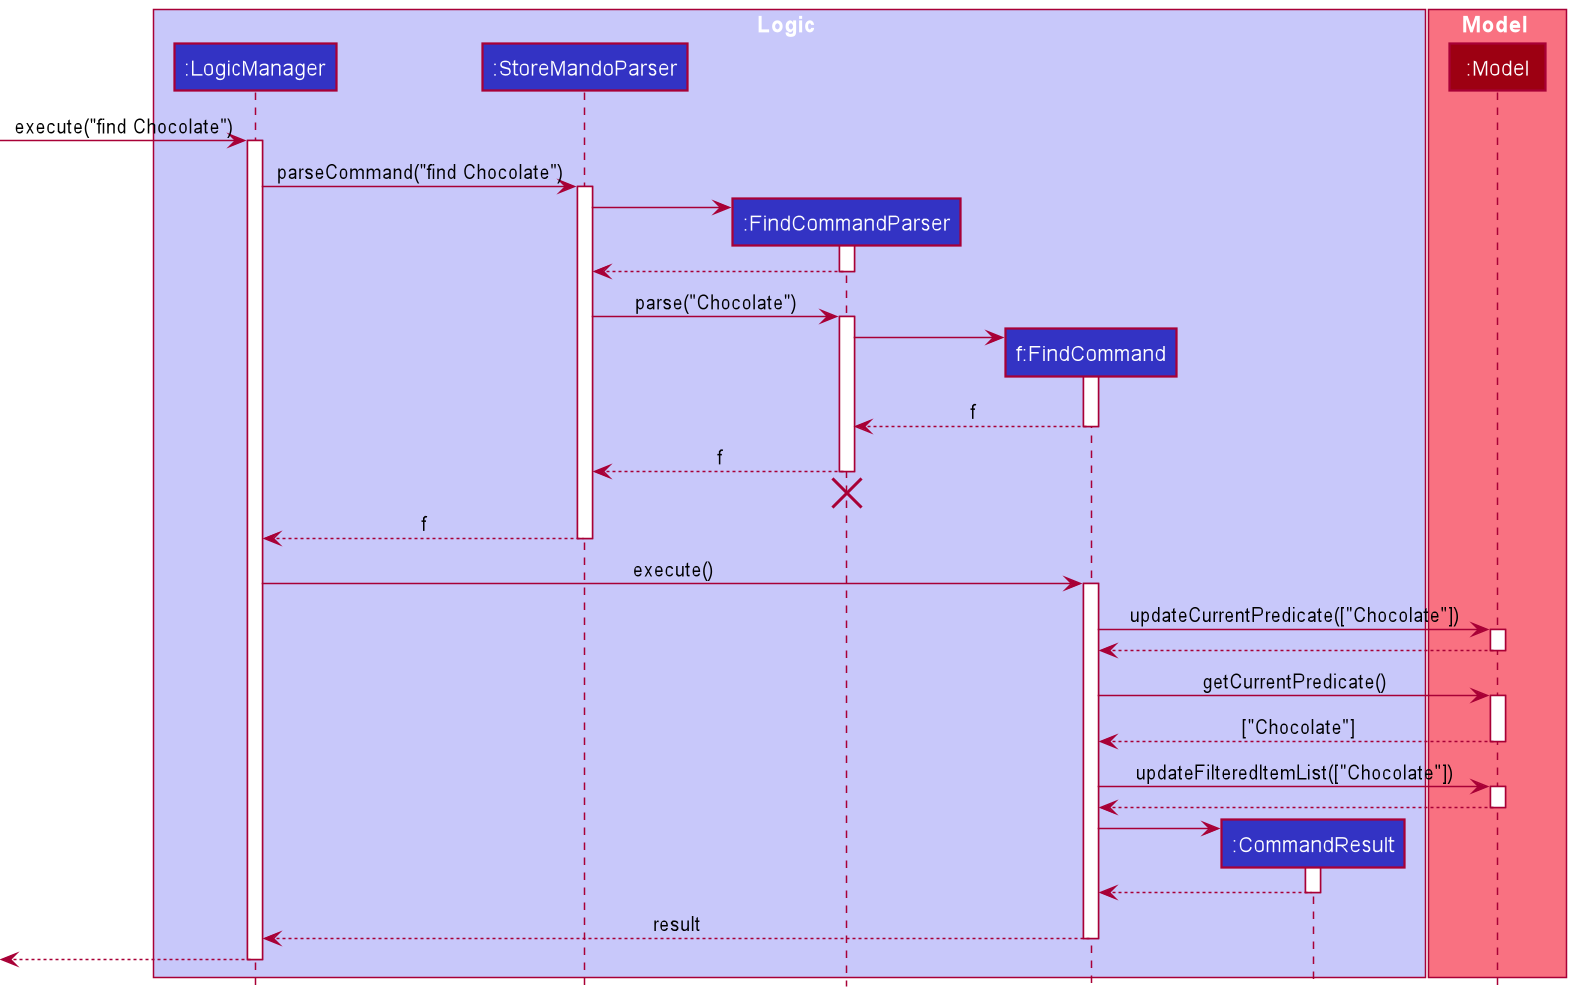

The diagram above was rendered by PlantUML. Its source (embedded in the PNG):
@startuml
!include style.puml

box Logic LOGIC_COLOR_T1
participant ":LogicManager" as LogicManager LOGIC_COLOR
participant ":StoreMandoParser" as StoreMandoParser LOGIC_COLOR
participant ":FindCommandParser" as FindCommandParser LOGIC_COLOR
participant "f:FindCommand" as FindCommand LOGIC_COLOR
participant ":CommandResult" as CommandResult LOGIC_COLOR
end box

box Model MODEL_COLOR_T1
participant ":Model" as Model MODEL_COLOR
end box

[-> LogicManager : execute("find Chocolate")
activate LogicManager

LogicManager -> StoreMandoParser : parseCommand("find Chocolate")
activate StoreMandoParser

create FindCommandParser
StoreMandoParser -> FindCommandParser
activate FindCommandParser

FindCommandParser --> StoreMandoParser
deactivate FindCommandParser

StoreMandoParser -> FindCommandParser : parse("Chocolate")
activate FindCommandParser

create FindCommand
FindCommandParser -> FindCommand
activate FindCommand

FindCommand --> FindCommandParser : f
deactivate FindCommand

FindCommandParser --> StoreMandoParser : f
deactivate FindCommandParser
'Hidden arrow to position the destroy marker below the end of the activation bar.
FindCommandParser -[hidden]-> StoreMandoParser
destroy FindCommandParser

StoreMandoParser --> LogicManager : f
deactivate StoreMandoParser

LogicManager -> FindCommand : execute()
activate FindCommand

FindCommand -> Model : updateCurrentPredicate(["Chocolate"])
activate Model

Model --> FindCommand
deactivate Model

FindCommand -> Model : getCurrentPredicate()
activate Model

Model --> FindCommand : ["Chocolate"]
deactivate Model

FindCommand -> Model : updateFilteredItemList(["Chocolate"])
activate Model

Model --> FindCommand
deactivate Model

create CommandResult
FindCommand -> CommandResult
activate CommandResult

CommandResult --> FindCommand
deactivate CommandResult

FindCommand --> LogicManager : result
deactivate FindCommand

[<--LogicManager
deactivate LogicManager
@enduml